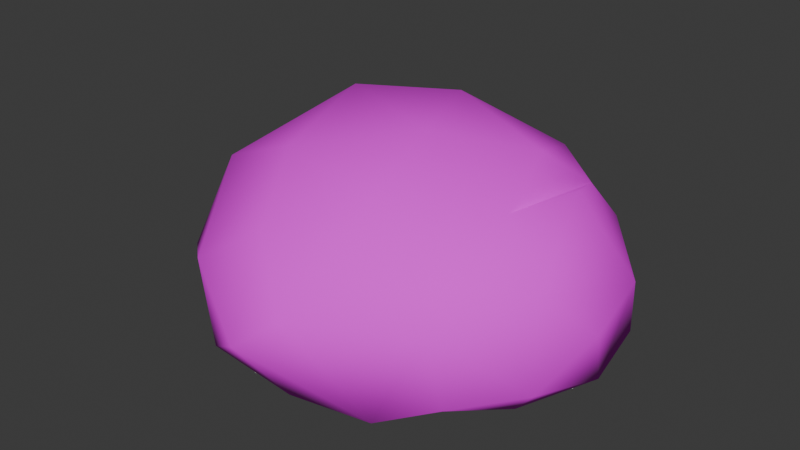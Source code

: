 # Source: bun.blend  (saved by Blender 4.0.36; exported with 4.5.12 LTS)
import bpy
from mathutils import Matrix  # noqa: F401  (used for matrix-valued properties, if any)

bpy.ops.wm.read_factory_settings(use_empty=True)
scene = bpy.context.scene
scene.name = 'Scene'

# ---- collections
col_collection = bpy.data.collections.new('Collection'); scene.collection.children.link(col_collection)

# ---- images (referenced by path relative to the original .blend; pixels are not part of the script)
import os
ASSET_DIR = os.environ.get("B2B_ASSET_DIR", "")  # directory of the original .blend (textures are referenced by path, not embedded)
HERE = os.path.dirname(os.path.abspath(__file__))  # packed textures are extracted next to this script under _unpacked/

def load_image(name, relpath, width, height, colorspace="sRGB"):
    """Load a texture the original file referenced (path relative to the .blend, or extracted next to this script)."""
    p = next((c for c in (os.path.join(HERE, relpath), os.path.join(ASSET_DIR, relpath)) if relpath and os.path.exists(c)), "")
    if p:
        img = bpy.data.images.load(p, check_existing=True)
        img.name = name
    else:  # same state as the original file: an image datablock whose file is absent (Cycles renders it pink)
        img = bpy.data.images.new(name, width, height)
        img.source = "FILE"
        img.filepath = "//" + (relpath or name)
    img.colorspace_settings.name = colorspace
    return img
img_bun_png = load_image('bun.png', 'bun.png', 1024, 1024, 'sRGB')

# ---- materials (node trees are filled in below, after node groups)
mat_bun = bpy.data.materials.new('bun')
mat_bun.roughness = 0.5

# ---- material node trees
mat_bun.use_nodes = True; mat_bun.node_tree.nodes.clear()
_N = mat_bun.node_tree.nodes; _L = mat_bun.node_tree.links
n0 = _N.new('ShaderNodeBsdfPrincipled'); n0.name = 'Principled BSDF'; n0.location = (43, 618)
n0.inputs[1].default_value = 0.009091
n0.inputs[2].default_value = 0.8682
n0.inputs[3].default_value = 1.45
n0.inputs[27].default_value = (0.0, 0.0, 0.0, 1.0)
n0.inputs[28].default_value = 1.0
n1 = _N.new('ShaderNodeOutputMaterial'); n1.name = 'Material Output'; n1.location = (333, 618)
n2 = _N.new('ShaderNodeNormalMap'); n2.name = 'Normal Map'; n2.location = (-153, 219)
n2.label = 'Normal/Map'
n2.hide = True
n2.inputs[0].default_value = 0.0
n3 = _N.new('ShaderNodeTexImage'); n3.name = 'Image Texture'; n3.location = (-433, 537)
n3.image = img_bun_png
_L.new(n0.outputs[0], n1.inputs[0])
_L.new(n2.outputs[0], n0.inputs[5])
_L.new(n3.outputs[0], n0.inputs[0])
n1.is_active_output = True

# ---- world
world_world = bpy.data.worlds.new('World'); scene.world = world_world
world_world.use_nodes = True; world_world.node_tree.nodes.clear()
_N = world_world.node_tree.nodes; _L = world_world.node_tree.links
n0 = _N.new('ShaderNodeOutputWorld'); n0.name = 'World Output'; n0.location = (300, 300)
n1 = _N.new('ShaderNodeBackground'); n1.name = 'Background'; n1.location = (10, 300)
n1.inputs[0].default_value = (0.05088, 0.05088, 0.05088, 1.0)
_L.new(n1.outputs[0], n0.inputs[0])
n0.is_active_output = True
world_world.color = (0.05088, 0.05088, 0.05088)
world_world.use_sun_shadow = False
world_world.sun_shadow_jitter_overblur = 0.0

# ---- meshes
me_model = bpy.data.meshes.new('Model')
me_model.from_pydata([(-0.08683, 0.08019, -0.03216), (-0.07128, 0.09441, -0.01245), (0.006639, -0.107, 0.01), (-0.02133, -0.08822, 0.03991), (0.0006955, -0.0968, -0.0372), (0.04366, -0.08743, -0.03858), (-0.04824, -0.09858, -0.0293), (-0.01469, -0.1173, -0.006561), (-0.1124, -0.01874, -0.0328), (-0.06726, 0.005272, -0.03735), (-0.07878, 0.04734, -0.0437), (-0.119, 0.03653, -0.03282), (-0.1096, -0.05531, -0.01043), (-0.1183, 0.02905, 0.03214), (-0.1298, 0.03629, -0.001223), (-0.1039, 0.07868, 0.01325), (-0.09931, -0.03485, 0.03802), (-0.05903, -0.09615, 0.0154), (-0.06993, -0.06606, -0.04152), (-0.08076, -0.02328, -0.04258), (-0.002559, -0.06767, -0.04338), (0.01295, -0.006449, -0.03285), (-0.04429, -0.04601, 0.06207), (-0.07338, 0.03549, 0.06451), (-0.02173, 0.06379, 0.06498), (0.07377, -0.07317, -0.02569), (0.05133, -0.06144, -0.04144), (0.08412, -0.0297, -0.04406), (0.1051, 0.01059, -0.03908), (0.1018, -0.04291, -0.02171), (0.09832, -0.03579, 0.02703), (0.1141, -0.009991, -0.000563), (-0.04656, 0.09748, 0.03547), (0.06803, -0.07922, 0.01349), (0.05612, -0.06384, 0.03958), (0.06917, -0.02075, 0.05141), (0.05504, 0.02669, 0.06238), (0.02107, -0.05878, 0.05714), (0.01045, -0.007661, 0.07241), (-0.01482, 0.07537, -0.04311), (-0.03368, -0.0008269, -0.03322), (0.04926, 0.07273, -0.04368), (-0.003623, 0.1021, -0.01017), (0.02944, 0.09779, -0.02078), (0.04417, 0.1077, 0.004505), (0.1034, 0.04278, -0.02797), (0.07326, 0.08023, -0.02683), (0.06575, 0.08806, 0.007713), (0.07142, 0.04815, 0.04275), (0.03304, 0.08442, 0.04119), (0.1065, 0.03611, 0.004726), (0.08266, 0.01662, 0.05312)], [], [(11, 15, 0), (15, 1, 0), (5, 33, 2), (7, 2, 3), (3, 2, 37), (20, 5, 4), (4, 5, 7), (5, 2, 7), (5, 25, 33), (15, 13, 23), (32, 15, 23), (12, 18, 6), (6, 17, 12), (8, 18, 12), (6, 18, 20), (19, 20, 18), (20, 4, 6), (17, 6, 7), (6, 4, 7), (11, 19, 8), (11, 9, 19), (11, 8, 14), (14, 8, 12), (11, 10, 9), (10, 11, 0), (14, 15, 11), (16, 13, 12), (12, 13, 14), (13, 15, 14), (16, 23, 13), (12, 17, 16), (17, 7, 3), (3, 22, 17), (8, 19, 18), (40, 19, 9), (40, 20, 19), (20, 40, 21), (9, 10, 40), (0, 39, 10), (40, 39, 21), (17, 22, 16), (3, 37, 22), (22, 37, 38), (16, 22, 23), (22, 38, 23), (23, 38, 24), (24, 38, 36), (20, 26, 5), (21, 26, 20), (26, 25, 5), (21, 27, 26), (27, 25, 26), (29, 25, 27), (21, 41, 27), (27, 28, 29), (41, 28, 27), (28, 31, 29), (29, 31, 30), (31, 28, 50), (1, 15, 32), (24, 32, 23), (32, 24, 49), (32, 49, 42), (36, 49, 24), (2, 33, 34), (34, 37, 2), (25, 29, 33), (29, 30, 33), (34, 33, 30), (48, 36, 35), (48, 35, 51), (34, 30, 35), (35, 30, 51), (31, 50, 30), (50, 51, 30), (38, 37, 35), (37, 34, 35), (38, 35, 36), (39, 0, 1), (39, 40, 10), (39, 41, 21), (1, 42, 39), (42, 43, 39), (41, 39, 43), (1, 32, 42), (42, 44, 43), (42, 49, 44), (43, 46, 41), (45, 41, 46), (46, 47, 50), (28, 41, 45), (45, 50, 28), (45, 46, 50), (44, 46, 43), (44, 47, 46), (50, 47, 48), (49, 36, 48), (48, 51, 50), (44, 48, 47), (48, 44, 49)])
me_model.polygons.foreach_set('use_smooth', [True] * 100)
_uv = me_model.uv_layers.new(name='DiffuseUV')
_uv.uv.foreach_set('vector', [0.3129, 0.7562, 0.1693, 0.7192, 0.2532, 0.6541, 0.1693, 0.7192, 0.1818, 0.6444, 0.2532, 0.6541, 0.8298, 0.5997, 0.7374, 0.6408, 0.7876, 0.4954, 0.8046, 0.4263, 0.7876, 0.4954, 0.7013, 0.441, 0.7013, 0.441, 0.7876, 0.4954, 0.6325, 0.5416, 0.4644, 0.7852, 0.4932, 0.8812, 0.4126, 0.8274, 0.4126, 0.8274, 0.4932, 0.8812, 0.3587, 0.8618, 0.4932, 0.8812, 0.3685, 0.91, 0.3587, 0.8618, 0.8298, 0.5997, 0.7976, 0.6498, 0.7374, 0.6408, 0.1693, 0.7192, 0.173, 0.8136, 0.0997, 0.7639, 0.0902, 0.7094, 0.1693, 0.7192, 0.0997, 0.7639, 0.67, 0.2021, 0.7847, 0.2314, 0.8072, 0.2863, 0.8072, 0.2863, 0.7363, 0.342, 0.67, 0.2021, 0.6343, 0.1264, 0.7308, 0.1693, 0.67, 0.2021, 0.8631, 0.08627, 0.8575, 0.1829, 0.7546, 0.1157, 0.8262, 0.2683, 0.7546, 0.1157, 0.8575, 0.1829, 0.7546, 0.1157, 0.7788, 0.06726, 0.8631, 0.08627, 0.7363, 0.342, 0.8072, 0.2863, 0.8046, 0.4263, 0.3768, 0.8194, 0.4126, 0.8274, 0.3587, 0.8618, 0.3129, 0.7562, 0.438, 0.7447, 0.3923, 0.7809, 0.3129, 0.7562, 0.4278, 0.691, 0.438, 0.7447, 0.5678, 0.1015, 0.6343, 0.1264, 0.4655, 0.1567, 0.4655, 0.1567, 0.6343, 0.1264, 0.67, 0.2021, 0.3129, 0.7562, 0.3445, 0.6628, 0.4278, 0.691, 0.3445, 0.6628, 0.3129, 0.7562, 0.2532, 0.6541, 0.2618, 0.8101, 0.1693, 0.7192, 0.3129, 0.7562, 0.5801, 0.2781, 0.4449, 0.2265, 0.67, 0.2021, 0.67, 0.2021, 0.4449, 0.2265, 0.4655, 0.1567, 0.173, 0.8136, 0.1693, 0.7192, 0.2618, 0.8101, 0.5801, 0.2781, 0.4238, 0.3353, 0.4449, 0.2265, 0.67, 0.2021, 0.7363, 0.342, 0.5801, 0.2781, 0.7363, 0.342, 0.8046, 0.4263, 0.7013, 0.441, 0.7013, 0.441, 0.5958, 0.4023, 0.7363, 0.342, 0.864, 0.2721, 0.8262, 0.2683, 0.8575, 0.1829, 0.07437, 0.02131, 0.07618, 0.09567, 0.03524, 0.06207, 0.07437, 0.02131, 0.175, 0.03833, 0.07618, 0.09567, 0.175, 0.03833, 0.07437, 0.02131, 0.1796, 0.006366, 0.4278, 0.691, 0.3445, 0.6628, 0.413, 0.6303, 0.2532, 0.6541, 0.294, 0.5838, 0.3445, 0.6628, 0.752, 0.6994, 0.7377, 0.849, 0.6267, 0.7561, 0.7363, 0.342, 0.5958, 0.4023, 0.5801, 0.2781, 0.7013, 0.441, 0.6325, 0.5416, 0.5958, 0.4023, 0.5958, 0.4023, 0.6325, 0.5416, 0.5215, 0.5313, 0.5801, 0.2781, 0.5958, 0.4023, 0.4238, 0.3353, 0.5958, 0.4023, 0.5215, 0.5313, 0.4238, 0.3353, 0.4238, 0.3353, 0.5215, 0.5313, 0.3677, 0.4438, 0.3677, 0.4438, 0.5215, 0.5313, 0.4645, 0.6317, 0.4644, 0.7852, 0.534, 0.8633, 0.4932, 0.8812, 0.5193, 0.8003, 0.534, 0.8633, 0.4644, 0.7852, 0.5369, 0.8945, 0.5396, 0.92, 0.4932, 0.8812, 0.4236, 0.08235, 0.2901, 0.1262, 0.2899, 0.03863, 0.2676, 0.2179, 0.1904, 0.1211, 0.2587, 0.1205, 0.1877, 0.1982, 0.1904, 0.1211, 0.2676, 0.2179, 0.4236, 0.08235, 0.3751, 0.2087, 0.2901, 0.1262, 0.2676, 0.2179, 0.2387, 0.316, 0.1877, 0.1982, 0.3751, 0.2087, 0.3377, 0.2285, 0.2901, 0.1262, 0.2387, 0.316, 0.1457, 0.2822, 0.1877, 0.1982, 0.1877, 0.1982, 0.1457, 0.2822, 0.07861, 0.2375, 0.1457, 0.2822, 0.2387, 0.316, 0.1437, 0.3852, 0.8592, 0.6492, 0.924, 0.5983, 0.9526, 0.6765, 0.3677, 0.4438, 0.3018, 0.3894, 0.4238, 0.3353, 0.2872, 0.4604, 0.3677, 0.4438, 0.3341, 0.5417, 0.9526, 0.6765, 0.9838, 0.7756, 0.9017, 0.7512, 0.4645, 0.6317, 0.3341, 0.5417, 0.3677, 0.4438, 0.7876, 0.4954, 0.7374, 0.6408, 0.6709, 0.6243, 0.6709, 0.6243, 0.6325, 0.5416, 0.7876, 0.4954, 0.1904, 0.1211, 0.1877, 0.1982, 0.06968, 0.1578, 0.1877, 0.1982, 0.07861, 0.2375, 0.06968, 0.1578, 0.6709, 0.6243, 0.7374, 0.6408, 0.6334, 0.6891, 0.4725, 0.6752, 0.4645, 0.6317, 0.5557, 0.6605, 0.05561, 0.4446, 0.007803, 0.3561, 0.03667, 0.3688, 0.6709, 0.6243, 0.6093, 0.686, 0.5557, 0.6605, 0.5557, 0.6605, 0.6093, 0.686, 0.557, 0.6838, 0.1457, 0.2822, 0.1437, 0.3852, 0.07861, 0.2375, 0.1437, 0.3852, 0.03667, 0.3688, 0.07861, 0.2375, 0.5215, 0.5313, 0.6325, 0.5416, 0.5557, 0.6605, 0.6325, 0.5416, 0.6709, 0.6243, 0.5557, 0.6605, 0.5215, 0.5313, 0.5557, 0.6605, 0.4645, 0.6317, 0.294, 0.5838, 0.2532, 0.6541, 0.2454, 0.5774, 0.7377, 0.849, 0.752, 0.6994, 0.8338, 0.7875, 0.7377, 0.849, 0.5903, 0.85, 0.6267, 0.7561, 0.7352, 0.8757, 0.7105, 0.8808, 0.7377, 0.849, 0.1004, 0.8523, 0.1729, 0.8478, 0.1448, 0.8974, 0.1977, 0.8917, 0.1448, 0.8974, 0.1729, 0.8478, 0.8592, 0.6492, 0.9526, 0.6765, 0.9017, 0.7512, 0.1004, 0.8523, 0.1456, 0.8146, 0.1729, 0.8478, 0.1261, 0.6384, 0.05611, 0.57, 0.1619, 0.581, 0.1729, 0.8478, 0.2264, 0.8639, 0.1977, 0.8917, 0.2196, 0.3913, 0.2796, 0.4398, 0.2344, 0.4851, 0.2344, 0.4851, 0.1504, 0.523, 0.1437, 0.3852, 0.2387, 0.316, 0.2796, 0.4398, 0.2196, 0.3913, 0.2196, 0.3913, 0.1437, 0.3852, 0.2387, 0.316, 0.2196, 0.3913, 0.2344, 0.4851, 0.1437, 0.3852, 0.1619, 0.581, 0.2344, 0.4851, 0.2223, 0.5642, 0.1619, 0.581, 0.1504, 0.523, 0.2344, 0.4851, 0.1437, 0.3852, 0.1504, 0.523, 0.05561, 0.4446, 0.05611, 0.57, 0.01557, 0.4371, 0.05561, 0.4446, 0.05561, 0.4446, 0.03667, 0.3688, 0.1437, 0.3852, 0.1619, 0.581, 0.05561, 0.4446, 0.1504, 0.523, 0.05561, 0.4446, 0.1619, 0.581, 0.05611, 0.57])
me_model.materials.append(mat_bun)
me_model.update()
me_model.normals_split_custom_set([tuple(v) for v in zip(*[iter([-0.7026, 0.1853, -0.6871, -0.6751, 0.6945, 0.2489, -0.4194, 0.6445, -0.6394, -0.6751, 0.6945, 0.2489, -0.2558, 0.936, -0.2418, -0.4194, 0.6445, -0.6394, 0.3432, -0.6451, -0.6827, 0.5536, -0.7822, 0.2858, 0.279, -0.8921, 0.3554, -0.01585, -0.9996, -0.02504, 0.279, -0.8921, 0.3554, -0.07163, -0.6922, 0.7182, -0.07163, -0.6922, 0.7182, 0.279, -0.8921, 0.3554, 0.1903, -0.4721, 0.8607, -0.008257, -0.05521, -0.9984, 0.3432, -0.6451, -0.6827, 0.01596, -0.5868, -0.8096, 0.01596, -0.5868, -0.8096, 0.3432, -0.6451, -0.6827, -0.01585, -0.9996, -0.02504, 0.3432, -0.6451, -0.6827, 0.279, -0.8921, 0.3554, -0.01585, -0.9996, -0.02504, 0.3432, -0.6451, -0.6827, 0.5962, -0.6827, -0.4225, 0.5536, -0.7822, 0.2858, -0.6751, 0.6945, 0.2489, -0.8111, 0.0876, 0.5783, -0.3826, 0.1831, 0.9056, -0.189, 0.8573, 0.4789, -0.6751, 0.6945, 0.2489, -0.3826, 0.1831, 0.9056, -0.8397, -0.5311, -0.113, -0.3374, -0.3597, -0.8699, -0.3516, -0.7372, -0.577, -0.3516, -0.7372, -0.577, -0.4816, -0.8002, 0.3575, -0.8397, -0.5311, -0.113, -0.7182, -0.1884, -0.6698, -0.3374, -0.3597, -0.8699, -0.8397, -0.5311, -0.113, -0.3516, -0.7372, -0.577, -0.3374, -0.3597, -0.8699, -0.008257, -0.05521, -0.9984, -0.1087, 0.03047, -0.9936, -0.008257, -0.05521, -0.9984, -0.3374, -0.3597, -0.8699, -0.008257, -0.05521, -0.9984, 0.01596, -0.5868, -0.8096, -0.3516, -0.7372, -0.577, -0.4816, -0.8002, 0.3575, -0.3516, -0.7372, -0.577, -0.01585, -0.9996, -0.02504, -0.3516, -0.7372, -0.577, 0.01596, -0.5868, -0.8096, -0.01585, -0.9996, -0.02504, -0.7026, 0.1853, -0.6871, -0.1087, 0.03047, -0.9936, -0.7182, -0.1884, -0.6698, -0.7026, 0.1853, -0.6871, 0.05295, 0.01479, -0.9985, -0.1087, 0.03047, -0.9936, -0.7026, 0.1853, -0.6871, -0.7182, -0.1884, -0.6698, -0.9833, 0.1817, 0.005953, -0.9833, 0.1817, 0.005953, -0.7182, -0.1884, -0.6698, -0.8397, -0.5311, -0.113, -0.7026, 0.1853, -0.6871, -0.1389, 0.04144, -0.9894, 0.05295, 0.01479, -0.9985, -0.1389, 0.04144, -0.9894, -0.7026, 0.1853, -0.6871, -0.4194, 0.6445, -0.6394, -0.9833, 0.1817, 0.005953, -0.6751, 0.6945, 0.2489, -0.7026, 0.1853, -0.6871, -0.6909, -0.354, 0.6303, -0.8111, 0.0876, 0.5783, -0.8397, -0.5311, -0.113, -0.8397, -0.5311, -0.113, -0.8111, 0.0876, 0.5783, -0.9833, 0.1817, 0.005953, -0.8111, 0.0876, 0.5783, -0.6751, 0.6945, 0.2489, -0.9833, 0.1817, 0.005953, -0.6909, -0.354, 0.6303, -0.3826, 0.1831, 0.9056, -0.8111, 0.0876, 0.5783, -0.8397, -0.5311, -0.113, -0.4816, -0.8002, 0.3575, -0.6909, -0.354, 0.6303, -0.4816, -0.8002, 0.3575, -0.01585, -0.9996, -0.02504, -0.07163, -0.6922, 0.7182, -0.07163, -0.6922, 0.7182, -0.2444, -0.3521, 0.9035, -0.4816, -0.8002, 0.3575, -0.7182, -0.1884, -0.6698, -0.1087, 0.03047, -0.9936, -0.3374, -0.3597, -0.8699, 0.06404, 0.02125, -0.9977, -0.1087, 0.03047, -0.9936, 0.05295, 0.01479, -0.9985, 0.06404, 0.02125, -0.9977, -0.008257, -0.05521, -0.9984, -0.1087, 0.03047, -0.9936, -0.008257, -0.05521, -0.9984, 0.06404, 0.02125, -0.9977, -0.04887, 0.01513, -0.9987, 0.05295, 0.01479, -0.9985, -0.1389, 0.04144, -0.9894, 0.06404, 0.02125, -0.9977, -0.4194, 0.6445, -0.6394, -0.03022, 0.3861, -0.922, -0.1389, 0.04144, -0.9894, 0.06404, 0.02125, -0.9977, -0.03022, 0.3861, -0.922, -0.04887, 0.01513, -0.9987, -0.4816, -0.8002, 0.3575, -0.2444, -0.3521, 0.9035, -0.6909, -0.354, 0.6303, -0.07163, -0.6922, 0.7182, 0.1903, -0.4721, 0.8607, -0.2444, -0.3521, 0.9035, -0.2444, -0.3521, 0.9035, 0.1903, -0.4721, 0.8607, 0.09264, -0.08342, 0.9922, -0.6909, -0.354, 0.6303, -0.2444, -0.3521, 0.9035, -0.3826, 0.1831, 0.9056, -0.2444, -0.3521, 0.9035, 0.09264, -0.08342, 0.9922, -0.3826, 0.1831, 0.9056, -0.3826, 0.1831, 0.9056, 0.09264, -0.08342, 0.9922, -0.02201, 0.4115, 0.9111, -0.02201, 0.4115, 0.9111, 0.09264, -0.08342, 0.9922, 0.4319, 0.1545, 0.8886, -0.008257, -0.05521, -0.9984, 0.1651, -0.1287, -0.9778, 0.3432, -0.6451, -0.6827, -0.04887, 0.01513, -0.9987, 0.1651, -0.1287, -0.9778, -0.008257, -0.05521, -0.9984, 0.1651, -0.1287, -0.9778, 0.5962, -0.6827, -0.4225, 0.3432, -0.6451, -0.6827, -0.04887, 0.01513, -0.9987, 0.3054, -0.1973, -0.9316, 0.1651, -0.1287, -0.9778, 0.3054, -0.1973, -0.9316, 0.5962, -0.6827, -0.4225, 0.1651, -0.1287, -0.9778, 0.8301, -0.4633, -0.3104, 0.5962, -0.6827, -0.4225, 0.3054, -0.1973, -0.9316, -0.04887, 0.01513, -0.9987, 0.1405, 0.3772, -0.9154, 0.3054, -0.1973, -0.9316, 0.3054, -0.1973, -0.9316, 0.7116, 0.06092, -0.6999, 0.8301, -0.4633, -0.3104, 0.1405, 0.3772, -0.9154, 0.7116, 0.06092, -0.6999, 0.3054, -0.1973, -0.9316, 0.7116, 0.06092, -0.6999, 0.9889, -0.07378, 0.129, 0.8301, -0.4633, -0.3104, 0.8301, -0.4633, -0.3104, 0.9889, -0.07378, 0.129, 0.7859, -0.3578, 0.5043, 0.9889, -0.07378, 0.129, 0.7116, 0.06092, -0.6999, 0.9077, 0.3441, 0.24, -0.2558, 0.936, -0.2418, -0.6751, 0.6945, 0.2489, -0.189, 0.8573, 0.4789, -0.02201, 0.4115, 0.9111, -0.189, 0.8573, 0.4789, -0.3826, 0.1831, 0.9056, -0.189, 0.8573, 0.4789, -0.02201, 0.4115, 0.9111, 0.2593, 0.6965, 0.6691, -0.189, 0.8573, 0.4789, 0.2593, 0.6965, 0.6691, -0.05387, 0.9744, -0.2185, 0.4319, 0.1545, 0.8886, 0.2593, 0.6965, 0.6691, -0.02201, 0.4115, 0.9111, 0.279, -0.8921, 0.3554, 0.5536, -0.7822, 0.2858, 0.3992, -0.5664, 0.721, 0.3992, -0.5664, 0.721, 0.1903, -0.4721, 0.8607, 0.279, -0.8921, 0.3554, 0.5962, -0.6827, -0.4225, 0.8301, -0.4633, -0.3104, 0.5536, -0.7822, 0.2858, 0.8301, -0.4633, -0.3104, 0.7859, -0.3578, 0.5043, 0.5536, -0.7822, 0.2858, 0.3992, -0.5664, 0.721, 0.5536, -0.7822, 0.2858, 0.7859, -0.3578, 0.5043, 0.5713, 0.449, 0.687, 0.4319, 0.1545, 0.8886, 0.4173, -0.2216, 0.8813, 0.5713, 0.449, 0.687, 0.4173, -0.2216, 0.8813, 0.3268, 0.1605, 0.9314, 0.3992, -0.5664, 0.721, 0.7859, -0.3578, 0.5043, 0.4173, -0.2216, 0.8813, 0.4173, -0.2216, 0.8813, 0.7859, -0.3578, 0.5043, 0.3268, 0.1605, 0.9314, 0.9889, -0.07378, 0.129, 0.9077, 0.3441, 0.24, 0.7859, -0.3578, 0.5043, 0.9077, 0.3441, 0.24, 0.3268, 0.1605, 0.9314, 0.7859, -0.3578, 0.5043, 0.09264, -0.08342, 0.9922, 0.1903, -0.4721, 0.8607, 0.4173, -0.2216, 0.8813, 0.1903, -0.4721, 0.8607, 0.3992, -0.5664, 0.721, 0.4173, -0.2216, 0.8813, 0.09264, -0.08342, 0.9922, 0.4173, -0.2216, 0.8813, 0.4319, 0.1545, 0.8886, -0.03022, 0.3861, -0.922, -0.4194, 0.6445, -0.6394, -0.2558, 0.936, -0.2418, -0.03022, 0.3861, -0.922, 0.06404, 0.02125, -0.9977, -0.1389, 0.04144, -0.9894, -0.03022, 0.3861, -0.922, 0.1405, 0.3772, -0.9154, -0.04887, 0.01513, -0.9987, -0.2558, 0.936, -0.2418, -0.05387, 0.9744, -0.2185, -0.03022, 0.3861, -0.922, -0.05387, 0.9744, -0.2185, 0.07565, 0.8269, -0.5572, -0.03022, 0.3861, -0.922, 0.1405, 0.3772, -0.9154, -0.03022, 0.3861, -0.922, 0.07565, 0.8269, -0.5572, -0.2558, 0.936, -0.2418, -0.189, 0.8573, 0.4789, -0.05387, 0.9744, -0.2185, -0.05387, 0.9744, -0.2185, 0.2536, 0.9572, 0.1394, 0.07565, 0.8269, -0.5572, -0.05387, 0.9744, -0.2185, 0.2593, 0.6965, 0.6691, 0.2536, 0.9572, 0.1394, 0.07565, 0.8269, -0.5572, 0.5859, 0.6764, -0.4463, 0.1405, 0.3772, -0.9154, 0.8132, 0.4053, -0.4176, 0.1405, 0.3772, -0.9154, 0.5859, 0.6764, -0.4463, 0.5859, 0.6764, -0.4463, 0.6629, 0.6764, 0.3211, 0.9077, 0.3441, 0.24, 0.7116, 0.06092, -0.6999, 0.1405, 0.3772, -0.9154, 0.8132, 0.4053, -0.4176, 0.8132, 0.4053, -0.4176, 0.9077, 0.3441, 0.24, 0.7116, 0.06092, -0.6999, 0.8132, 0.4053, -0.4176, 0.5859, 0.6764, -0.4463, 0.9077, 0.3441, 0.24, 0.2536, 0.9572, 0.1394, 0.5859, 0.6764, -0.4463, 0.07565, 0.8269, -0.5572, 0.2536, 0.9572, 0.1394, 0.6629, 0.6764, 0.3211, 0.5859, 0.6764, -0.4463, 0.9077, 0.3441, 0.24, 0.6629, 0.6764, 0.3211, 0.5713, 0.449, 0.687, 0.2593, 0.6965, 0.6691, 0.4319, 0.1545, 0.8886, 0.5713, 0.449, 0.687, 0.5713, 0.449, 0.687, 0.3268, 0.1605, 0.9314, 0.9077, 0.3441, 0.24, 0.2536, 0.9572, 0.1394, 0.5713, 0.449, 0.687, 0.6629, 0.6764, 0.3211, 0.5713, 0.449, 0.687, 0.2536, 0.9572, 0.1394, 0.2593, 0.6965, 0.6691])] * 3)])

# ---- objects
ob_bun = bpy.data.objects.new('Bun', me_model)

# ---- transforms, parenting, visibility, modifiers, constraints
ob_bun.location = (-7.164e-10, 4.155e-09, 1.075e-09)
ob_bun.rotation_euler = (-1.629e-07, 0.0, 0.0)
ob_bun.color = (0.8, 0.8, 0.8, 1.0)

# ---- collection membership
col_collection.objects.link(ob_bun)

# ---- scene / render settings (as saved in the file)
scene.frame_start = 1; scene.frame_end = 250; scene.frame_set(1)
scene.render.engine = 'CYCLES'
scene.render.fps = 25
scene.cycles.sampling_pattern = 'TABULATED_SOBOL'
scene.cycles.bake_type = 'NORMAL'
bpy.context.view_layer.update()

# ---- added for rendering (the .blend has no active camera and no usable light): camera, sun
cam_auto = bpy.data.cameras.new('AutoCamera')
cam_auto.lens = 50.0
cam_auto.sensor_width = 36.0
cam_auto.clip_end = 1000.0
ob_auto_camera = bpy.data.objects.new('AutoCamera', cam_auto)
scene.collection.objects.link(ob_auto_camera)
ob_auto_camera.location = (0.31749, -0.395226, 0.274471)
ob_auto_camera.rotation_euler = (1.09748, -7.21219e-08, 0.694738)
scene.camera = ob_auto_camera
light_auto_sun = bpy.data.lights.new('AutoSun', 'SUN')
light_auto_sun.energy = 3.0
light_auto_sun.angle = 0.0523599
ob_auto_sun = bpy.data.objects.new('AutoSun', light_auto_sun)
scene.collection.objects.link(ob_auto_sun)
ob_auto_sun.rotation_euler = (0.872665, 0.174533, 0.523599)
bpy.context.view_layer.update()
